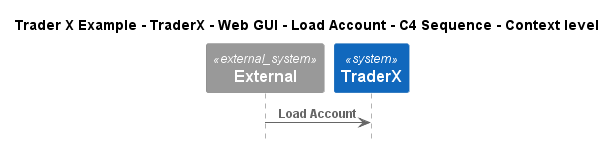

The diagram above was rendered by PlantUML. Its source (embedded in the PNG):
@startuml
!include ..\..\..\..\..\..\..\.c4s\C4_Sequence.puml

title Trader X Example - TraderX - Web GUI - Load Account - C4 Sequence - Context level

System_Ext(C4InterFlow.SoftwareSystems.ExternalSystem, "External", "")
System(TraderXExample.SoftwareSystems.TraderX, "TraderX", "TraderX")

Rel(C4InterFlow.SoftwareSystems.ExternalSystem, TraderXExample.SoftwareSystems.TraderX, "Load Account")


@enduml